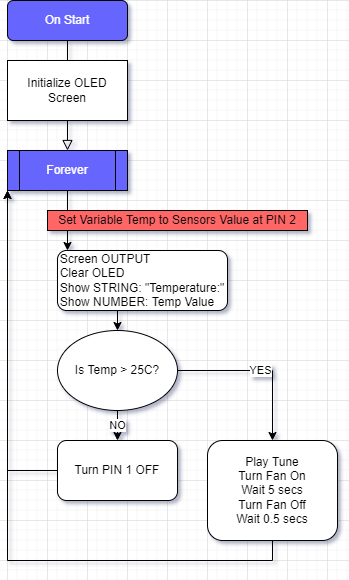

The diagram above was exported from draw.io. Its source (the exported page's mxGraphModel, read from the mxfile embedded in the PNG):
<mxGraphModel dx="584" dy="727" grid="1" gridSize="10" guides="1" tooltips="1" connect="1" arrows="1" fold="1" page="1" pageScale="1" pageWidth="827" pageHeight="1169" math="0" shadow="0">
  <root>
    <mxCell id="WIyWlLk6GJQsqaUBKTNV-0" />
    <mxCell id="WIyWlLk6GJQsqaUBKTNV-1" parent="WIyWlLk6GJQsqaUBKTNV-0" />
    <mxCell id="WIyWlLk6GJQsqaUBKTNV-2" value="" style="rounded=0;html=1;jettySize=auto;orthogonalLoop=1;fontSize=11;endArrow=block;endFill=0;endSize=8;strokeWidth=1;shadow=0;labelBackgroundColor=none;edgeStyle=orthogonalEdgeStyle;" parent="WIyWlLk6GJQsqaUBKTNV-1" source="WIyWlLk6GJQsqaUBKTNV-3" edge="1">
      <mxGeometry relative="1" as="geometry">
        <mxPoint x="180" y="270" as="targetPoint" />
      </mxGeometry>
    </mxCell>
    <mxCell id="WIyWlLk6GJQsqaUBKTNV-3" value="&lt;font color=&quot;#ffffff&quot;&gt;On Start&lt;/font&gt;" style="rounded=1;whiteSpace=wrap;html=1;fontSize=12;glass=0;strokeWidth=1;shadow=0;labelBackgroundColor=none;fillColor=#6666FF;" parent="WIyWlLk6GJQsqaUBKTNV-1" vertex="1">
      <mxGeometry x="120" y="120" width="120" height="40" as="geometry" />
    </mxCell>
    <mxCell id="hcf1hIQkJQdslXpl1vqZ-0" value="Initialize OLED Screen" style="rounded=0;whiteSpace=wrap;html=1;" parent="WIyWlLk6GJQsqaUBKTNV-1" vertex="1">
      <mxGeometry x="120" y="180" width="120" height="60" as="geometry" />
    </mxCell>
    <mxCell id="hcf1hIQkJQdslXpl1vqZ-5" value="" style="edgeStyle=orthogonalEdgeStyle;rounded=0;orthogonalLoop=1;jettySize=auto;html=1;" parent="WIyWlLk6GJQsqaUBKTNV-1" source="hcf1hIQkJQdslXpl1vqZ-1" target="hcf1hIQkJQdslXpl1vqZ-3" edge="1">
      <mxGeometry relative="1" as="geometry">
        <Array as="points">
          <mxPoint x="180" y="350" />
          <mxPoint x="180" y="350" />
        </Array>
      </mxGeometry>
    </mxCell>
    <mxCell id="hcf1hIQkJQdslXpl1vqZ-1" value="&lt;font color=&quot;#ffffff&quot;&gt;Forever&lt;/font&gt;" style="shape=process;whiteSpace=wrap;html=1;backgroundOutline=1;fillColor=#6666FF;" parent="WIyWlLk6GJQsqaUBKTNV-1" vertex="1">
      <mxGeometry x="120" y="270" width="120" height="40" as="geometry" />
    </mxCell>
    <mxCell id="hcf1hIQkJQdslXpl1vqZ-8" style="edgeStyle=orthogonalEdgeStyle;rounded=0;orthogonalLoop=1;jettySize=auto;html=1;exitX=0.5;exitY=1;exitDx=0;exitDy=0;entryX=0.5;entryY=0;entryDx=0;entryDy=0;" parent="WIyWlLk6GJQsqaUBKTNV-1" source="hcf1hIQkJQdslXpl1vqZ-3" target="hcf1hIQkJQdslXpl1vqZ-7" edge="1">
      <mxGeometry relative="1" as="geometry" />
    </mxCell>
    <mxCell id="hcf1hIQkJQdslXpl1vqZ-3" value="&lt;div style=&quot;text-align: left&quot;&gt;&lt;span&gt;Screen OUTPUT&lt;/span&gt;&lt;/div&gt;&lt;div style=&quot;text-align: left&quot;&gt;&lt;span&gt;Clear OLED&lt;/span&gt;&lt;/div&gt;&lt;div style=&quot;text-align: left&quot;&gt;&lt;span&gt;Show STRING: &quot;Temperature:&quot;&lt;/span&gt;&lt;/div&gt;&lt;div style=&quot;text-align: left&quot;&gt;&lt;span&gt;Show NUMBER: Temp Value&lt;/span&gt;&lt;/div&gt;" style="rounded=1;whiteSpace=wrap;html=1;" parent="WIyWlLk6GJQsqaUBKTNV-1" vertex="1">
      <mxGeometry x="170" y="370" width="170" height="60" as="geometry" />
    </mxCell>
    <mxCell id="hcf1hIQkJQdslXpl1vqZ-11" value="NO" style="edgeStyle=orthogonalEdgeStyle;rounded=0;orthogonalLoop=1;jettySize=auto;html=1;" parent="WIyWlLk6GJQsqaUBKTNV-1" source="hcf1hIQkJQdslXpl1vqZ-7" target="hcf1hIQkJQdslXpl1vqZ-10" edge="1">
      <mxGeometry relative="1" as="geometry" />
    </mxCell>
    <mxCell id="hcf1hIQkJQdslXpl1vqZ-12" value="YES" style="edgeStyle=orthogonalEdgeStyle;rounded=0;orthogonalLoop=1;jettySize=auto;html=1;exitX=1;exitY=0.5;exitDx=0;exitDy=0;entryX=0.5;entryY=0;entryDx=0;entryDy=0;" parent="WIyWlLk6GJQsqaUBKTNV-1" source="hcf1hIQkJQdslXpl1vqZ-7" target="hcf1hIQkJQdslXpl1vqZ-9" edge="1">
      <mxGeometry relative="1" as="geometry" />
    </mxCell>
    <mxCell id="hcf1hIQkJQdslXpl1vqZ-7" value="Is Temp &amp;gt; 25C?" style="ellipse;whiteSpace=wrap;html=1;" parent="WIyWlLk6GJQsqaUBKTNV-1" vertex="1">
      <mxGeometry x="170" y="450" width="120" height="80" as="geometry" />
    </mxCell>
    <mxCell id="hcf1hIQkJQdslXpl1vqZ-14" style="edgeStyle=orthogonalEdgeStyle;rounded=0;orthogonalLoop=1;jettySize=auto;html=1;exitX=0.5;exitY=1;exitDx=0;exitDy=0;" parent="WIyWlLk6GJQsqaUBKTNV-1" source="hcf1hIQkJQdslXpl1vqZ-9" edge="1">
      <mxGeometry relative="1" as="geometry">
        <mxPoint x="120" y="310" as="targetPoint" />
      </mxGeometry>
    </mxCell>
    <mxCell id="hcf1hIQkJQdslXpl1vqZ-9" value="Play Tune&lt;br&gt;Turn Fan On&lt;br&gt;Wait 5 secs&lt;br&gt;Turn Fan Off&lt;br&gt;Wait 0.5 secs&lt;br&gt;" style="rounded=1;whiteSpace=wrap;html=1;" parent="WIyWlLk6GJQsqaUBKTNV-1" vertex="1">
      <mxGeometry x="320" y="560" width="130" height="100" as="geometry" />
    </mxCell>
    <mxCell id="hcf1hIQkJQdslXpl1vqZ-13" style="edgeStyle=orthogonalEdgeStyle;rounded=0;orthogonalLoop=1;jettySize=auto;html=1;exitX=0;exitY=0.5;exitDx=0;exitDy=0;entryX=0;entryY=1;entryDx=0;entryDy=0;" parent="WIyWlLk6GJQsqaUBKTNV-1" source="hcf1hIQkJQdslXpl1vqZ-10" target="hcf1hIQkJQdslXpl1vqZ-1" edge="1">
      <mxGeometry relative="1" as="geometry" />
    </mxCell>
    <mxCell id="hcf1hIQkJQdslXpl1vqZ-10" value="Turn PIN 1 OFF" style="rounded=1;whiteSpace=wrap;html=1;" parent="WIyWlLk6GJQsqaUBKTNV-1" vertex="1">
      <mxGeometry x="170" y="560" width="120" height="60" as="geometry" />
    </mxCell>
    <mxCell id="hcf1hIQkJQdslXpl1vqZ-15" value="Set Variable Temp to Sensors Value at PIN 2" style="rounded=0;whiteSpace=wrap;html=1;fillColor=#FF6666;" parent="WIyWlLk6GJQsqaUBKTNV-1" vertex="1">
      <mxGeometry x="160" y="330" width="260" height="20" as="geometry" />
    </mxCell>
  </root>
</mxGraphModel>